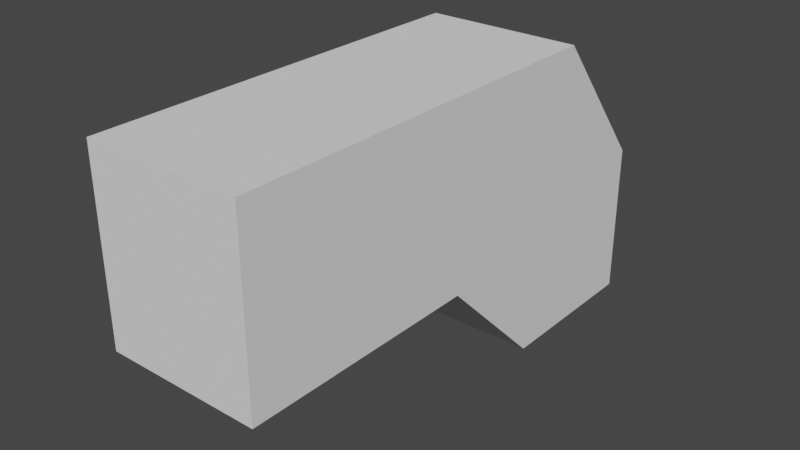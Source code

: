 # Source: bendedCuboid.blend  (saved by Blender 2.80.75; exported with 4.5.12 LTS)
import bpy
from mathutils import Matrix  # noqa: F401  (used for matrix-valued properties, if any)

bpy.ops.wm.read_factory_settings(use_empty=True)
scene = bpy.context.scene
scene.name = 'Scene'

# ---- collections
col_collection = bpy.data.collections.new('Collection'); scene.collection.children.link(col_collection)

# ---- world
world_world = bpy.data.worlds.new('World'); scene.world = world_world
world_world.use_nodes = True; world_world.node_tree.nodes.clear()
_N = world_world.node_tree.nodes; _L = world_world.node_tree.links
n0 = _N.new('ShaderNodeOutputWorld'); n0.name = 'World Output'; n0.location = (300, 300)
n1 = _N.new('ShaderNodeBackground'); n1.name = 'Background'; n1.location = (10, 300)
n1.inputs[0].default_value = (0.05088, 0.05088, 0.05088, 1.0)
_L.new(n1.outputs[0], n0.inputs[0])
n0.is_active_output = True
world_world.color = (0.05088, 0.05088, 0.05088)
world_world.use_sun_shadow = False
world_world.sun_shadow_jitter_overblur = 0.0

# ---- meshes
me_cube_001 = bpy.data.meshes.new('Cube.001')
me_cube_001.from_pydata([(-1.0, -2.0, -1.0), (-1.0, -2.0, 1.352), (-1.0, 3.199, -1.0), (-1.0, 3.199, 1.352), (1.0, -2.0, -1.0), (1.0, -2.0, 1.352), (1.0, 3.199, -1.0), (1.0, 3.199, 1.352), (-1.0, 1.102, -1.0), (-1.0, 1.102, 1.352), (1.0, 1.102, -1.0), (1.0, 1.102, 1.352), (-1.0, 4.613, -0.4142), (-1.0, 4.613, -2.414), (1.0, 4.613, -2.414), (1.0, 4.613, -0.4142), (1.0, 2.516, -2.414), (-1.0, 2.516, -2.414)], [], [(8, 9, 3, 2), (10, 8, 17, 16), (10, 11, 5, 4), (4, 5, 1, 0), (8, 10, 4, 0), (11, 9, 1, 5), (7, 3, 9, 11), (8, 2, 13, 17), (6, 7, 11, 10), (0, 1, 9, 8), (13, 12, 15, 14), (13, 14, 16, 17), (7, 6, 14, 15), (6, 10, 16, 14), (3, 7, 15, 12), (2, 3, 12, 13)])
_uv = me_cube_001.uv_layers.new(name='UVMap')
_uv.uv.foreach_set('vector', [0.375, 0.1251, 0.625, 0.1251, 0.625, 0.25, 0.375, 0.25, 0.375, 0.6249, 0.125, 0.6249, 0.125, 0.6249, 0.375, 0.6249, 0.375, 0.6249, 0.625, 0.6249, 0.625, 0.75, 0.375, 0.75, 0.375, 0.75, 0.625, 0.75, 0.625, 1.0, 0.375, 1.0, 0.125, 0.6249, 0.375, 0.6249, 0.375, 0.75, 0.125, 0.75, 0.625, 0.6249, 0.875, 0.6249, 0.875, 0.75, 0.625, 0.75, 0.625, 0.5, 0.875, 0.5, 0.875, 0.6249, 0.625, 0.6249, 0.375, 0.1251, 0.375, 0.25, 0.375, 0.25, 0.375, 0.1251, 0.375, 0.5, 0.625, 0.5, 0.625, 0.6249, 0.375, 0.6249, 0.375, 0.0, 0.625, 0.0, 0.625, 0.1251, 0.375, 0.1251, 0.375, 0.25, 0.625, 0.25, 0.625, 0.5, 0.375, 0.5, 0.125, 0.5, 0.375, 0.5, 0.375, 0.6249, 0.125, 0.6249, 0.625, 0.5, 0.375, 0.5, 0.375, 0.5, 0.625, 0.5, 0.375, 0.5, 0.375, 0.6249, 0.375, 0.6249, 0.375, 0.5, 0.875, 0.5, 0.625, 0.5, 0.625, 0.5, 0.875, 0.5, 0.375, 0.25, 0.625, 0.25, 0.625, 0.25, 0.375, 0.25])
me_cube_001.use_remesh_preserve_volume = False
me_cube_001.use_remesh_preserve_attributes = False
me_cube_001.use_mirror_vertex_groups = False
me_cube_001.update()

# ---- objects
ob_cube = bpy.data.objects.new('Cube', me_cube_001)

# ---- transforms, parenting, visibility, modifiers, constraints
ob_cube.location = (0.0, 0.0, 0.0)
ob_cube.lineart.crease_threshold = 0.0

# ---- collection membership
col_collection.objects.link(ob_cube)

# ---- scene / render settings (as saved in the file)
scene.frame_start = 1; scene.frame_end = 250; scene.frame_set(1)
scene.render.engine = 'BLENDER_EEVEE_NEXT'
scene.cycles.use_denoising = False
scene.cycles.samples = 128
scene.cycles.sampling_pattern = 'TABULATED_SOBOL'
scene.cycles.use_adaptive_sampling = False
scene.cycles.use_light_tree = False
scene.view_settings.view_transform = 'Filmic'
bpy.context.view_layer.update()

# ---- added for rendering (the .blend has no active camera and no usable light): camera, sun
cam_auto = bpy.data.cameras.new('AutoCamera')
cam_auto.lens = 50.0
cam_auto.sensor_width = 36.0
cam_auto.clip_end = 1000.0
ob_auto_camera = bpy.data.objects.new('AutoCamera', cam_auto)
scene.collection.objects.link(ob_auto_camera)
ob_auto_camera.location = (7.28067, -7.43019, 5.29364)
ob_auto_camera.rotation_euler = (1.09748, -7.21219e-08, 0.694738)
scene.camera = ob_auto_camera
light_auto_sun = bpy.data.lights.new('AutoSun', 'SUN')
light_auto_sun.energy = 3.0
light_auto_sun.angle = 0.0523599
ob_auto_sun = bpy.data.objects.new('AutoSun', light_auto_sun)
scene.collection.objects.link(ob_auto_sun)
ob_auto_sun.rotation_euler = (0.872665, 0.174533, 0.523599)
bpy.context.view_layer.update()
